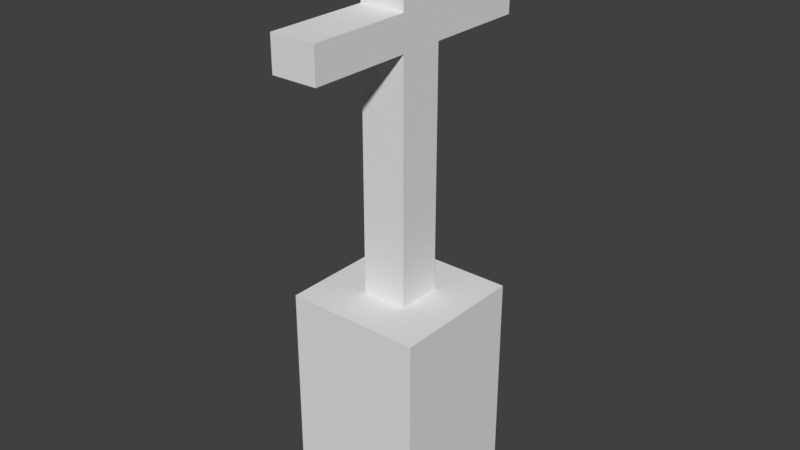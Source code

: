 # Source: Grave_2.blend  (saved by Blender 2.78.0; exported with 4.5.12 LTS)
import bpy
from mathutils import Matrix  # noqa: F401  (used for matrix-valued properties, if any)

bpy.ops.wm.read_factory_settings(use_empty=True)
scene = bpy.context.scene
scene.name = 'Scene'

# ---- collections
col_collection_1 = bpy.data.collections.new('Collection 1'); scene.collection.children.link(col_collection_1)

# ---- materials (node trees are filled in below, after node groups)
mat_material = bpy.data.materials.new('Material')
mat_material.alpha_threshold = 0.0
mat_material.use_transparent_shadow = False
mat_material.roughness = 0.5
mat_material.line_color = (0.0, 0.0, 0.0, 1.0)

# ---- material node trees

# ---- world
world_world = bpy.data.worlds.new('World'); scene.world = world_world
world_world.color = (0.05088, 0.05088, 0.05088)
world_world.use_sun_shadow = False
world_world.sun_shadow_jitter_overblur = 0.0
world_world.cycles.sampling_method = 'MANUAL'

# ---- meshes
me_cube = bpy.data.meshes.new('Cube')
me_cube.from_pydata([(0.5, 0.5, -0.25), (0.5, -0.5, -0.25), (-0.5, -0.5, -0.25), (-0.5, 0.5, -0.25), (0.5, 0.5, 0.25), (0.5, -0.5, 0.25), (-0.5, -0.5, 0.25), (-0.5, 0.5, 0.25), (0.5, 0.1667, -0.25), (0.5, -0.1667, -0.25), (-0.5, -0.1667, -0.25), (-0.5, 0.1667, -0.25), (0.5, 0.1667, 0.25), (0.5, -0.1667, 0.25), (-0.5, -0.1667, 0.25), (-0.5, 0.1667, 0.25), (0.1667, 0.5, -0.25), (-0.1667, 0.5, -0.25), (0.1667, -0.5, -0.25), (-0.1667, -0.5, -0.25), (0.1667, 0.5, 0.25), (-0.1667, 0.5, 0.25), (0.1667, -0.5, 0.25), (-0.1667, -0.5, 0.25), (-0.1667, 0.1667, 0.25), (0.1667, 0.1667, 0.25), (-0.1667, -0.1667, 0.25), (0.1667, -0.1667, 0.25), (-0.1667, 0.1667, 2.75), (0.1667, 0.1667, 2.75), (-0.1667, -0.1667, 2.75), (0.1667, -0.1667, 2.75), (0.1667, -0.1667, 2.25), (-0.1667, -0.1667, 2.25), (-0.1667, 0.1667, 2.25), (0.1667, 0.1667, 2.25), (-0.1667, -0.1667, 2.0), (0.1667, 0.1667, 2.0), (0.1667, -0.1667, 2.0), (-0.1667, 0.1667, 2.0), (0.1667, -0.1667, 2.0), (0.1667, -0.1667, 2.25), (-0.1667, -0.1667, 2.25), (-0.1667, -0.1667, 2.0), (0.1667, -0.9167, 2.0), (0.1667, -0.9167, 2.25), (-0.1667, -0.9167, 2.25), (-0.1667, -0.9167, 2.0), (-0.1667, 0.9167, 2.0), (-0.1667, 0.9167, 2.25), (0.1667, 0.9167, 2.25), (0.1667, 0.9167, 2.0), (0.5, -0.1667, -1.25), (0.5, -0.5, -1.25), (-0.1667, 0.5, -1.25), (-0.5, 0.5, -1.25), (-0.1667, -0.5, -1.25), (-0.5, -0.5, -1.25), (-0.5, 0.1667, -1.25), (0.5, 0.5, -1.25), (0.5, 0.1667, -1.25), (-0.5, -0.1667, -1.25), (0.1667, 0.5, -1.25), (0.1667, -0.5, -1.25)], [], [(1, 18, 63, 53), (26, 14, 6, 23), (9, 13, 5, 1), (19, 23, 6, 2), (11, 15, 7, 3), (21, 17, 3, 7), (2, 6, 14, 10), (10, 14, 15, 11), (0, 4, 12, 8), (8, 12, 13, 9), (21, 7, 15, 24), (24, 15, 14, 26), (0, 8, 60, 59), (17, 16, 62, 54), (11, 3, 55, 58), (10, 11, 58, 61), (3, 17, 54, 55), (16, 0, 59, 62), (12, 25, 27, 13), (33, 32, 31, 30), (4, 20, 25, 12), (20, 21, 24, 25), (4, 0, 16, 20), (20, 16, 17, 21), (1, 5, 22, 18), (18, 22, 23, 19), (13, 27, 22, 5), (27, 26, 23, 22), (2, 10, 61, 57), (18, 19, 56, 63), (29, 28, 30, 31), (35, 34, 28, 29), (32, 35, 29, 31), (34, 33, 30, 28), (39, 36, 33, 34), (38, 37, 35, 32), (34, 35, 50, 49), (33, 36, 43, 42), (26, 27, 38, 36), (25, 24, 39, 37), (27, 25, 37, 38), (24, 26, 36, 39), (43, 40, 44, 47), (38, 32, 41, 40), (32, 33, 42, 41), (36, 38, 40, 43), (47, 44, 45, 46), (41, 42, 46, 45), (42, 43, 47, 46), (40, 41, 45, 44), (51, 48, 49, 50), (39, 34, 49, 48), (37, 39, 48, 51), (35, 37, 51, 50), (8, 9, 52, 60), (19, 2, 57, 56), (9, 1, 53, 52)])
_uv = me_cube.uv_layers.new(name='UVMap')
_uv.uv.foreach_set('vector', [0.2195, 0.4433, 0.2195, 0.4431, 0.2198, 0.4416, 0.2199, 0.4424, 0.2194, 0.4437, 0.2194, 0.4435, 0.2194, 0.4434, 0.2194, 0.4435, 0.2195, 0.4435, 0.2195, 0.4436, 0.2195, 0.4435, 0.2195, 0.4433, 0.2194, 0.443, 0.2194, 0.4435, 0.2194, 0.4434, 0.2193, 0.4431, 0.2193, 0.4434, 0.2193, 0.4436, 0.2193, 0.4437, 0.2193, 0.4436, 0.2194, 0.4437, 0.2193, 0.4437, 0.2193, 0.4436, 0.2193, 0.4437, 0.2193, 0.4431, 0.2194, 0.4434, 0.2194, 0.4435, 0.2193, 0.4433, 0.2193, 0.4433, 0.2194, 0.4435, 0.2193, 0.4436, 0.2193, 0.4434, 0.2195, 0.4437, 0.2194, 0.4437, 0.2195, 0.4437, 0.2195, 0.4436, 0.2195, 0.4436, 0.2195, 0.4437, 0.2195, 0.4436, 0.2195, 0.4435, 0.2194, 0.4437, 0.2193, 0.4437, 0.2193, 0.4436, 0.2194, 0.4438, 0.2194, 0.4438, 0.2193, 0.4436, 0.2194, 0.4435, 0.2194, 0.4437, 0.2195, 0.4437, 0.2195, 0.4436, 0.2198, 0.4436, 0.2196, 0.444, 0.2193, 0.4437, 0.2194, 0.4437, 0.2194, 0.4441, 0.2192, 0.4439, 0.2193, 0.4434, 0.2193, 0.4436, 0.219, 0.4436, 0.2189, 0.4431, 0.2193, 0.4433, 0.2193, 0.4434, 0.2189, 0.4431, 0.2189, 0.4424, 0.2193, 0.4436, 0.2193, 0.4437, 0.2192, 0.4439, 0.219, 0.4436, 0.2194, 0.4437, 0.2195, 0.4437, 0.2196, 0.444, 0.2194, 0.4441, 0.2195, 0.4437, 0.2194, 0.4438, 0.2194, 0.4438, 0.2195, 0.4436, 0.7389, 0.4723, 0.7389, 0.4723, 0.7389, 0.4727, 0.7389, 0.4728, 0.2194, 0.4437, 0.2194, 0.4438, 0.2194, 0.4438, 0.2195, 0.4437, 0.2194, 0.4438, 0.2194, 0.4437, 0.2194, 0.4438, 0.2194, 0.4438, 0.2194, 0.4437, 0.2195, 0.4437, 0.2194, 0.4437, 0.2194, 0.4438, 0.2194, 0.4438, 0.2194, 0.4437, 0.2193, 0.4437, 0.2194, 0.4437, 0.2195, 0.4433, 0.2195, 0.4435, 0.2194, 0.4435, 0.2195, 0.4431, 0.2195, 0.4431, 0.2194, 0.4435, 0.2194, 0.4435, 0.2194, 0.443, 0.2195, 0.4436, 0.2194, 0.4438, 0.2194, 0.4435, 0.2195, 0.4435, 0.2194, 0.4438, 0.2194, 0.4437, 0.2194, 0.4435, 0.2194, 0.4435, 0.2193, 0.4431, 0.2193, 0.4433, 0.2189, 0.4424, 0.2191, 0.4416, 0.2195, 0.4431, 0.2194, 0.443, 0.2194, 0.4409, 0.2198, 0.4416, 0.2193, 0.4494, 0.2193, 0.4497, 0.2193, 0.4494, 0.2193, 0.4493, 0.7389, 0.4723, 0.7389, 0.4724, 0.7389, 0.4732, 0.7389, 0.4728, 0.7389, 0.4723, 0.7389, 0.4723, 0.7389, 0.4728, 0.7389, 0.4727, 0.7389, 0.4724, 0.7389, 0.4723, 0.7389, 0.4728, 0.7389, 0.4732, 0.7389, 0.4721, 0.7389, 0.4721, 0.7389, 0.4723, 0.7389, 0.4724, 0.7389, 0.4721, 0.7389, 0.4721, 0.7389, 0.4723, 0.7389, 0.4723, 0.7389, 0.4724, 0.7389, 0.4723, 0.7389, 0.4722, 0.7389, 0.4722, 0.2194, 0.4489, 0.2194, 0.4486, 0.2193, 0.4487, 0.2193, 0.4488, 0.7389, 0.4672, 0.739, 0.4672, 0.7389, 0.4721, 0.7389, 0.4721, 0.7389, 0.4673, 0.7389, 0.4673, 0.7389, 0.4721, 0.7389, 0.4721, 0.739, 0.4672, 0.7389, 0.4673, 0.7389, 0.4721, 0.7389, 0.4721, 0.7389, 0.4673, 0.7389, 0.4672, 0.7389, 0.4721, 0.7389, 0.4721, 0.7389, 0.4721, 0.7389, 0.4721, 0.7389, 0.4722, 0.7389, 0.4722, 0.2193, 0.4486, 0.2193, 0.4489, 0.2193, 0.4488, 0.2193, 0.4487, 0.2193, 0.4489, 0.2194, 0.4489, 0.2193, 0.4488, 0.2193, 0.4488, 0.2194, 0.4486, 0.2193, 0.4486, 0.2193, 0.4487, 0.2193, 0.4487, 0.7389, 0.4722, 0.7389, 0.4722, 0.7389, 0.4722, 0.7389, 0.4722, 0.7389, 0.4723, 0.7389, 0.4723, 0.7389, 0.4722, 0.7389, 0.4722, 0.7389, 0.4723, 0.7389, 0.4721, 0.7389, 0.4722, 0.7389, 0.4722, 0.7389, 0.4721, 0.7389, 0.4723, 0.7389, 0.4722, 0.7389, 0.4722, 0.7389, 0.4722, 0.7389, 0.4722, 0.7389, 0.4722, 0.7389, 0.4722, 0.7389, 0.4721, 0.7389, 0.4724, 0.7389, 0.4722, 0.7389, 0.4722, 0.7389, 0.4721, 0.7389, 0.4721, 0.7389, 0.4722, 0.7389, 0.4722, 0.7389, 0.4723, 0.7389, 0.4721, 0.7389, 0.4722, 0.7389, 0.4722, 0.2195, 0.4436, 0.2195, 0.4435, 0.2199, 0.4431, 0.2198, 0.4436, 0.2194, 0.443, 0.2193, 0.4431, 0.2191, 0.4416, 0.2194, 0.4409, 0.2195, 0.4435, 0.2195, 0.4433, 0.2199, 0.4424, 0.2199, 0.4431])
me_cube.materials.append(mat_material)
me_cube.use_remesh_preserve_volume = False
me_cube.use_remesh_preserve_attributes = False
me_cube.use_mirror_vertex_groups = False
me_cube.update()

# ---- objects
ob_cube = bpy.data.objects.new('Cube', me_cube)

# ---- transforms, parenting, visibility, modifiers, constraints
ob_cube.location = (0.0, 0.0, 0.0)
ob_cube.lock_rotations_4d = False
ob_cube.empty_display_type = 'ARROWS'
ob_cube.lineart.crease_threshold = 0.0

# ---- collection membership
col_collection_1.objects.link(ob_cube)

# ---- scene / render settings (as saved in the file)
scene.frame_start = 1; scene.frame_end = 250; scene.frame_set(1)
scene.render.engine = 'BLENDER_EEVEE_NEXT'
scene.render.resolution_percentage = 50
scene.render.dither_intensity = 0.0
scene.cycles.use_denoising = False
scene.cycles.samples = 128
scene.cycles.sampling_pattern = 'TABULATED_SOBOL'
scene.cycles.light_sampling_threshold = 0.0
scene.cycles.use_adaptive_sampling = False
scene.cycles.use_light_tree = False
scene.cycles.blur_glossy = 0.0
scene.cycles.sample_clamp_indirect = 0.0
scene.view_settings.view_transform = 'Standard'
bpy.context.view_layer.update()

# ---- added for rendering (the .blend has no active camera and no usable light): camera, sun
cam_auto = bpy.data.cameras.new('AutoCamera')
cam_auto.lens = 50.0
cam_auto.sensor_width = 36.0
cam_auto.clip_end = 1000.0
ob_auto_camera = bpy.data.objects.new('AutoCamera', cam_auto)
scene.collection.objects.link(ob_auto_camera)
ob_auto_camera.location = (4.17492, -5.0099, 4.08993)
ob_auto_camera.rotation_euler = (1.09748, -7.21219e-08, 0.694738)
scene.camera = ob_auto_camera
light_auto_sun = bpy.data.lights.new('AutoSun', 'SUN')
light_auto_sun.energy = 3.0
light_auto_sun.angle = 0.0523599
ob_auto_sun = bpy.data.objects.new('AutoSun', light_auto_sun)
scene.collection.objects.link(ob_auto_sun)
ob_auto_sun.rotation_euler = (0.872665, 0.174533, 0.523599)
bpy.context.view_layer.update()
